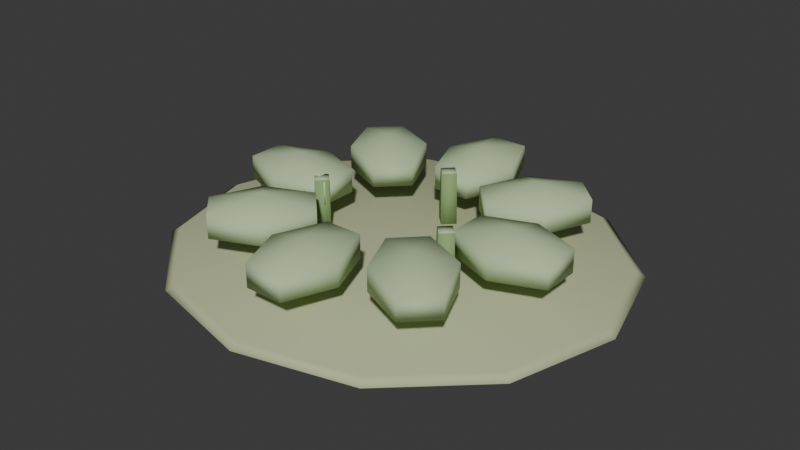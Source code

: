 # Source: herb_patch_gathered.blend  (saved by Blender 5.2.45; exported with 4.5.12 LTS)
import bpy
from mathutils import Matrix  # noqa: F401  (used for matrix-valued properties, if any)

bpy.ops.wm.read_factory_settings(use_empty=True)
scene = bpy.context.scene
scene.name = 'Scene'

# ---- collections
col_collection = bpy.data.collections.new('Collection'); scene.collection.children.link(col_collection)

# ---- materials (node trees are filled in below, after node groups)
mat_herb_base = bpy.data.materials.new('herb_base')
mat_herb_base.diffuse_color = (0.5149, 0.5583, 0.3372, 1.0)
mat_herb_stem = bpy.data.materials.new('herb_stem')
mat_herb_stem.diffuse_color = (0.2582, 0.3813, 0.159, 1.0)
mat_herb = bpy.data.materials.new('herb')
mat_herb.diffuse_color = (0.4793, 0.6038, 0.3663, 1.0)

# ---- material node trees
mat_herb_base.use_nodes = True; mat_herb_base.node_tree.nodes.clear()
_N = mat_herb_base.node_tree.nodes; _L = mat_herb_base.node_tree.links
n0 = _N.new('ShaderNodeBsdfPrincipled'); n0.name = 'Principled BSDF'; n0.location = (-200, 100)
n0.inputs[0].default_value = (0.5149, 0.5583, 0.3372, 1.0)
n0.inputs[2].default_value = 0.9
n0.inputs[10].default_value = 0.005
n0.inputs[13].default_value = 0.16
n1 = _N.new('ShaderNodeOutputMaterial'); n1.name = 'Material Output'; n1.location = (200, 100)
_L.new(n0.outputs[0], n1.inputs[0])
n1.is_active_output = True
mat_herb_stem.use_nodes = True; mat_herb_stem.node_tree.nodes.clear()
_N = mat_herb_stem.node_tree.nodes; _L = mat_herb_stem.node_tree.links
n0 = _N.new('ShaderNodeBsdfPrincipled'); n0.name = 'Principled BSDF'; n0.location = (-200, 100)
n0.inputs[0].default_value = (0.2582, 0.3813, 0.159, 1.0)
n0.inputs[2].default_value = 0.9
n0.inputs[10].default_value = 0.005
n0.inputs[13].default_value = 0.16
n1 = _N.new('ShaderNodeOutputMaterial'); n1.name = 'Material Output'; n1.location = (200, 100)
_L.new(n0.outputs[0], n1.inputs[0])
n1.is_active_output = True
mat_herb.use_nodes = True; mat_herb.node_tree.nodes.clear()
_N = mat_herb.node_tree.nodes; _L = mat_herb.node_tree.links
n0 = _N.new('ShaderNodeBsdfPrincipled'); n0.name = 'Principled BSDF'; n0.location = (-200, 100)
n0.inputs[0].default_value = (0.4793, 0.6038, 0.3663, 1.0)
n0.inputs[2].default_value = 0.9
n0.inputs[10].default_value = 0.005
n0.inputs[13].default_value = 0.16
n1 = _N.new('ShaderNodeOutputMaterial'); n1.name = 'Material Output'; n1.location = (200, 100)
_L.new(n0.outputs[0], n1.inputs[0])
n1.is_active_output = True

# ---- world
world_world = bpy.data.worlds.new('World'); scene.world = world_world
world_world.use_nodes = True; world_world.node_tree.nodes.clear()
_N = world_world.node_tree.nodes; _L = world_world.node_tree.links
n0 = _N.new('ShaderNodeOutputWorld'); n0.name = 'World Output'; n0.location = (200, 100)
n1 = _N.new('ShaderNodeBackground'); n1.name = 'Background'; n1.location = (-200, 100)
n1.inputs[0].default_value = (0.05088, 0.05088, 0.05088, 1.0)
_L.new(n1.outputs[0], n0.inputs[0])
n0.is_active_output = True
world_world.color = (0.05088, 0.05088, 0.05088)
world_world.sun_shadow_jitter_overblur = 0.0

# ---- meshes
me_pale_clipped_herb_ground = bpy.data.meshes.new('Pale clipped herb ground')
me_pale_clipped_herb_ground.from_pydata([(0.4048, 0.0, 0.0), (0.3506, -0.1886, 0.0), (0.2024, -0.3267, 0.0), (2.479e-17, -0.3772, 0.0), (-0.2024, -0.3267, 0.0), (-0.3506, -0.1886, 0.0), (-0.4048, -4.619e-17, 0.0), (-0.3506, 0.1886, 0.0), (-0.2024, 0.3267, 0.0), (-7.436e-17, 0.3772, 0.0), (0.2024, 0.3267, 0.0), (0.3506, 0.1886, 0.0), (0.44, 0.0, 0.018), (0.3811, -0.205, 0.018), (0.22, -0.3551, 0.018), (2.694e-17, -0.41, 0.018), (-0.22, -0.3551, 0.018), (-0.3811, -0.205, 0.018), (-0.44, -5.021e-17, 0.018), (-0.3811, 0.205, 0.018), (-0.22, 0.3551, 0.018), (-8.083e-17, 0.41, 0.018), (0.22, 0.3551, 0.018), (0.3811, 0.205, 0.018), (0.4224, 0.0, 0.028), (0.3658, -0.1968, 0.028), (0.2112, -0.3409, 0.028), (2.586e-17, -0.3936, 0.028), (-0.2112, -0.3409, 0.028), (-0.3658, -0.1968, 0.028), (-0.4224, -4.82e-17, 0.028), (-0.3658, 0.1968, 0.028), (-0.2112, 0.3409, 0.028), (-7.759e-17, 0.3936, 0.028), (0.2112, 0.3409, 0.028), (0.3658, 0.1968, 0.028), (0.0, 0.0, 0.03)], [], [(0, 12, 13, 1), (1, 13, 14, 2), (2, 14, 15, 3), (3, 15, 16, 4), (4, 16, 17, 5), (5, 17, 18, 6), (6, 18, 19, 7), (7, 19, 20, 8), (8, 20, 21, 9), (9, 21, 22, 10), (10, 22, 23, 11), (11, 23, 12, 0), (12, 24, 25, 13), (13, 25, 26, 14), (14, 26, 27, 15), (15, 27, 28, 16), (16, 28, 29, 17), (17, 29, 30, 18), (18, 30, 31, 19), (19, 31, 32, 20), (20, 32, 33, 21), (21, 33, 34, 22), (22, 34, 35, 23), (23, 35, 24, 12), (24, 36, 25), (25, 36, 26), (26, 36, 27), (27, 36, 28), (28, 36, 29), (29, 36, 30), (30, 36, 31), (31, 36, 32), (32, 36, 33), (33, 36, 34), (34, 36, 35), (35, 36, 24), (11, 0, 1, 2, 3, 4, 5, 6, 7, 8, 9, 10)])
me_pale_clipped_herb_ground.polygons.foreach_set('use_smooth', [True] * 37)
me_pale_clipped_herb_ground.materials.append(mat_herb_base)
me_pale_clipped_herb_ground.update()
me_clipped_herb_stem_1 = bpy.data.meshes.new('Clipped herb stem 1')
me_clipped_herb_stem_1.from_pydata([(-0.139, -0.03, 0.027), (-0.16, -0.051, 0.027), (-0.181, -0.03, 0.027), (-0.16, -0.009, 0.027), (-0.141, -0.03, 0.132), (-0.16, -0.049, 0.132), (-0.179, -0.03, 0.132), (-0.16, -0.011, 0.132)], [], [(0, 4, 5, 1), (1, 5, 6, 2), (2, 6, 7, 3), (3, 7, 4, 0), (3, 0, 1, 2), (4, 7, 6, 5)])
me_clipped_herb_stem_1.polygons.foreach_set('use_smooth', [True] * 6)
me_clipped_herb_stem_1.polygons.foreach_set('material_index', [0, 0, 0, 0, 0, 1])
me_clipped_herb_stem_1.materials.append(mat_herb_stem)
me_clipped_herb_stem_1.materials.append(mat_herb)
me_clipped_herb_stem_1.update()
me_clipped_herb_stem_2 = bpy.data.meshes.new('Clipped herb stem 2')
me_clipped_herb_stem_2.from_pydata([(0.161, -0.05, 0.027), (0.14, -0.071, 0.027), (0.119, -0.05, 0.027), (0.14, -0.029, 0.027), (0.159, -0.05, 0.132), (0.14, -0.069, 0.132), (0.121, -0.05, 0.132), (0.14, -0.031, 0.132)], [], [(0, 4, 5, 1), (1, 5, 6, 2), (2, 6, 7, 3), (3, 7, 4, 0), (3, 0, 1, 2), (4, 7, 6, 5)])
me_clipped_herb_stem_2.polygons.foreach_set('use_smooth', [True] * 6)
me_clipped_herb_stem_2.polygons.foreach_set('material_index', [0, 0, 0, 0, 0, 1])
me_clipped_herb_stem_2.materials.append(mat_herb_stem)
me_clipped_herb_stem_2.materials.append(mat_herb)
me_clipped_herb_stem_2.update()
me_clipped_herb_stem_3 = bpy.data.meshes.new('Clipped herb stem 3')
me_clipped_herb_stem_3.from_pydata([(0.021, 0.14, 0.027), (1.286e-18, 0.119, 0.027), (-0.021, 0.14, 0.027), (-3.858e-18, 0.161, 0.027), (0.019, 0.14, 0.132), (1.163e-18, 0.121, 0.132), (-0.019, 0.14, 0.132), (-3.49e-18, 0.159, 0.132)], [], [(0, 4, 5, 1), (1, 5, 6, 2), (2, 6, 7, 3), (3, 7, 4, 0), (3, 0, 1, 2), (4, 7, 6, 5)])
me_clipped_herb_stem_3.polygons.foreach_set('use_smooth', [True] * 6)
me_clipped_herb_stem_3.polygons.foreach_set('material_index', [0, 0, 0, 0, 0, 1])
me_clipped_herb_stem_3.materials.append(mat_herb_stem)
me_clipped_herb_stem_3.materials.append(mat_herb)
me_clipped_herb_stem_3.update()
me_sphere_016 = bpy.data.meshes.new('Sphere.016')
me_sphere_016.from_pydata([(0.0, 0.0, 1.0), (0.0, 0.866, -0.5), (0.0, 0.0, -1.0), (0.75, 0.433, 0.5), (0.75, 0.433, -0.5), (0.75, -0.433, 0.5), (0.75, -0.433, -0.5), (-1.192e-07, -0.866, 0.5), (-1.192e-07, -0.866, -0.5), (-0.75, -0.433, 0.5), (-0.75, -0.433, -0.5), (-0.75, 0.433, 0.5), (-0.75, 0.433, -0.5), (2.086e-07, 0.866, 0.5)], [], [(2, 1, 4), (1, 13, 3, 4), (13, 0, 3), (2, 4, 6), (4, 3, 5, 6), (3, 0, 5), (2, 6, 8), (6, 5, 7, 8), (5, 0, 7), (2, 8, 10), (8, 7, 9, 10), (7, 0, 9), (2, 10, 12), (10, 9, 11, 12), (9, 0, 11), (2, 12, 1), (12, 11, 13, 1), (11, 0, 13)])
me_sphere_016.polygons.foreach_set('use_smooth', [True] * 18)
_uv = me_sphere_016.uv_layers.new(name='UVMap')
_uv.uv.foreach_set('vector', [0.5833, 0.0, 0.6667, 0.3333, 0.5, 0.3333, 0.6667, 0.3333, 0.6667, 0.6667, 0.5, 0.6667, 0.5, 0.3333, 0.6667, 0.6667, 0.5833, 1.0, 0.5, 0.6667, 0.4167, 0.0, 0.5, 0.3333, 0.3333, 0.3333, 0.5, 0.3333, 0.5, 0.6667, 0.3333, 0.6667, 0.3333, 0.3333, 0.5, 0.6667, 0.4167, 1.0, 0.3333, 0.6667, 0.25, 0.0, 0.3333, 0.3333, 0.1667, 0.3333, 0.3333, 0.3333, 0.3333, 0.6667, 0.1667, 0.6667, 0.1667, 0.3333, 0.3333, 0.6667, 0.25, 1.0, 0.1667, 0.6667, 0.08333, 0.0, 0.1667, 0.3333, 0.0, 0.3333, 0.1667, 0.3333, 0.1667, 0.6667, 0.0, 0.6667, 0.0, 0.3333, 0.1667, 0.6667, 0.08333, 1.0, 0.0, 0.6667, 0.9167, 0.0, 1.0, 0.3333, 0.8333, 0.3333, 1.0, 0.3333, 1.0, 0.6667, 0.8333, 0.6667, 0.8333, 0.3333, 1.0, 0.6667, 0.9167, 1.0, 0.8333, 0.6667, 0.75, 0.0, 0.8333, 0.3333, 0.6667, 0.3333, 0.8333, 0.3333, 0.8333, 0.6667, 0.6667, 0.6667, 0.6667, 0.3333, 0.8333, 0.6667, 0.75, 1.0, 0.6667, 0.6667])
me_sphere_016.materials.append(mat_herb)
me_sphere_016.update()
me_sphere_017 = bpy.data.meshes.new('Sphere.017')
me_sphere_017.from_pydata([(0.0, 0.0, 1.0), (0.0, 0.866, -0.5), (0.0, 0.0, -1.0), (0.75, 0.433, 0.5), (0.75, 0.433, -0.5), (0.75, -0.433, 0.5), (0.75, -0.433, -0.5), (-1.192e-07, -0.866, 0.5), (-1.192e-07, -0.866, -0.5), (-0.75, -0.433, 0.5), (-0.75, -0.433, -0.5), (-0.75, 0.433, 0.5), (-0.75, 0.433, -0.5), (2.086e-07, 0.866, 0.5)], [], [(2, 1, 4), (1, 13, 3, 4), (13, 0, 3), (2, 4, 6), (4, 3, 5, 6), (3, 0, 5), (2, 6, 8), (6, 5, 7, 8), (5, 0, 7), (2, 8, 10), (8, 7, 9, 10), (7, 0, 9), (2, 10, 12), (10, 9, 11, 12), (9, 0, 11), (2, 12, 1), (12, 11, 13, 1), (11, 0, 13)])
me_sphere_017.polygons.foreach_set('use_smooth', [True] * 18)
_uv = me_sphere_017.uv_layers.new(name='UVMap')
_uv.uv.foreach_set('vector', [0.5833, 0.0, 0.6667, 0.3333, 0.5, 0.3333, 0.6667, 0.3333, 0.6667, 0.6667, 0.5, 0.6667, 0.5, 0.3333, 0.6667, 0.6667, 0.5833, 1.0, 0.5, 0.6667, 0.4167, 0.0, 0.5, 0.3333, 0.3333, 0.3333, 0.5, 0.3333, 0.5, 0.6667, 0.3333, 0.6667, 0.3333, 0.3333, 0.5, 0.6667, 0.4167, 1.0, 0.3333, 0.6667, 0.25, 0.0, 0.3333, 0.3333, 0.1667, 0.3333, 0.3333, 0.3333, 0.3333, 0.6667, 0.1667, 0.6667, 0.1667, 0.3333, 0.3333, 0.6667, 0.25, 1.0, 0.1667, 0.6667, 0.08333, 0.0, 0.1667, 0.3333, 0.0, 0.3333, 0.1667, 0.3333, 0.1667, 0.6667, 0.0, 0.6667, 0.0, 0.3333, 0.1667, 0.6667, 0.08333, 1.0, 0.0, 0.6667, 0.9167, 0.0, 1.0, 0.3333, 0.8333, 0.3333, 1.0, 0.3333, 1.0, 0.6667, 0.8333, 0.6667, 0.8333, 0.3333, 1.0, 0.6667, 0.9167, 1.0, 0.8333, 0.6667, 0.75, 0.0, 0.8333, 0.3333, 0.6667, 0.3333, 0.8333, 0.3333, 0.8333, 0.6667, 0.6667, 0.6667, 0.6667, 0.3333, 0.8333, 0.6667, 0.75, 1.0, 0.6667, 0.6667])
me_sphere_017.materials.append(mat_herb)
me_sphere_017.update()
me_sphere_018 = bpy.data.meshes.new('Sphere.018')
me_sphere_018.from_pydata([(0.0, 0.0, 1.0), (0.0, 0.866, -0.5), (0.0, 0.0, -1.0), (0.75, 0.433, 0.5), (0.75, 0.433, -0.5), (0.75, -0.433, 0.5), (0.75, -0.433, -0.5), (-1.192e-07, -0.866, 0.5), (-1.192e-07, -0.866, -0.5), (-0.75, -0.433, 0.5), (-0.75, -0.433, -0.5), (-0.75, 0.433, 0.5), (-0.75, 0.433, -0.5), (2.086e-07, 0.866, 0.5)], [], [(2, 1, 4), (1, 13, 3, 4), (13, 0, 3), (2, 4, 6), (4, 3, 5, 6), (3, 0, 5), (2, 6, 8), (6, 5, 7, 8), (5, 0, 7), (2, 8, 10), (8, 7, 9, 10), (7, 0, 9), (2, 10, 12), (10, 9, 11, 12), (9, 0, 11), (2, 12, 1), (12, 11, 13, 1), (11, 0, 13)])
me_sphere_018.polygons.foreach_set('use_smooth', [True] * 18)
_uv = me_sphere_018.uv_layers.new(name='UVMap')
_uv.uv.foreach_set('vector', [0.5833, 0.0, 0.6667, 0.3333, 0.5, 0.3333, 0.6667, 0.3333, 0.6667, 0.6667, 0.5, 0.6667, 0.5, 0.3333, 0.6667, 0.6667, 0.5833, 1.0, 0.5, 0.6667, 0.4167, 0.0, 0.5, 0.3333, 0.3333, 0.3333, 0.5, 0.3333, 0.5, 0.6667, 0.3333, 0.6667, 0.3333, 0.3333, 0.5, 0.6667, 0.4167, 1.0, 0.3333, 0.6667, 0.25, 0.0, 0.3333, 0.3333, 0.1667, 0.3333, 0.3333, 0.3333, 0.3333, 0.6667, 0.1667, 0.6667, 0.1667, 0.3333, 0.3333, 0.6667, 0.25, 1.0, 0.1667, 0.6667, 0.08333, 0.0, 0.1667, 0.3333, 0.0, 0.3333, 0.1667, 0.3333, 0.1667, 0.6667, 0.0, 0.6667, 0.0, 0.3333, 0.1667, 0.6667, 0.08333, 1.0, 0.0, 0.6667, 0.9167, 0.0, 1.0, 0.3333, 0.8333, 0.3333, 1.0, 0.3333, 1.0, 0.6667, 0.8333, 0.6667, 0.8333, 0.3333, 1.0, 0.6667, 0.9167, 1.0, 0.8333, 0.6667, 0.75, 0.0, 0.8333, 0.3333, 0.6667, 0.3333, 0.8333, 0.3333, 0.8333, 0.6667, 0.6667, 0.6667, 0.6667, 0.3333, 0.8333, 0.6667, 0.75, 1.0, 0.6667, 0.6667])
me_sphere_018.materials.append(mat_herb)
me_sphere_018.update()
me_sphere_019 = bpy.data.meshes.new('Sphere.019')
me_sphere_019.from_pydata([(0.0, 0.0, 1.0), (0.0, 0.866, -0.5), (0.0, 0.0, -1.0), (0.75, 0.433, 0.5), (0.75, 0.433, -0.5), (0.75, -0.433, 0.5), (0.75, -0.433, -0.5), (-1.192e-07, -0.866, 0.5), (-1.192e-07, -0.866, -0.5), (-0.75, -0.433, 0.5), (-0.75, -0.433, -0.5), (-0.75, 0.433, 0.5), (-0.75, 0.433, -0.5), (2.086e-07, 0.866, 0.5)], [], [(2, 1, 4), (1, 13, 3, 4), (13, 0, 3), (2, 4, 6), (4, 3, 5, 6), (3, 0, 5), (2, 6, 8), (6, 5, 7, 8), (5, 0, 7), (2, 8, 10), (8, 7, 9, 10), (7, 0, 9), (2, 10, 12), (10, 9, 11, 12), (9, 0, 11), (2, 12, 1), (12, 11, 13, 1), (11, 0, 13)])
me_sphere_019.polygons.foreach_set('use_smooth', [True] * 18)
_uv = me_sphere_019.uv_layers.new(name='UVMap')
_uv.uv.foreach_set('vector', [0.5833, 0.0, 0.6667, 0.3333, 0.5, 0.3333, 0.6667, 0.3333, 0.6667, 0.6667, 0.5, 0.6667, 0.5, 0.3333, 0.6667, 0.6667, 0.5833, 1.0, 0.5, 0.6667, 0.4167, 0.0, 0.5, 0.3333, 0.3333, 0.3333, 0.5, 0.3333, 0.5, 0.6667, 0.3333, 0.6667, 0.3333, 0.3333, 0.5, 0.6667, 0.4167, 1.0, 0.3333, 0.6667, 0.25, 0.0, 0.3333, 0.3333, 0.1667, 0.3333, 0.3333, 0.3333, 0.3333, 0.6667, 0.1667, 0.6667, 0.1667, 0.3333, 0.3333, 0.6667, 0.25, 1.0, 0.1667, 0.6667, 0.08333, 0.0, 0.1667, 0.3333, 0.0, 0.3333, 0.1667, 0.3333, 0.1667, 0.6667, 0.0, 0.6667, 0.0, 0.3333, 0.1667, 0.6667, 0.08333, 1.0, 0.0, 0.6667, 0.9167, 0.0, 1.0, 0.3333, 0.8333, 0.3333, 1.0, 0.3333, 1.0, 0.6667, 0.8333, 0.6667, 0.8333, 0.3333, 1.0, 0.6667, 0.9167, 1.0, 0.8333, 0.6667, 0.75, 0.0, 0.8333, 0.3333, 0.6667, 0.3333, 0.8333, 0.3333, 0.8333, 0.6667, 0.6667, 0.6667, 0.6667, 0.3333, 0.8333, 0.6667, 0.75, 1.0, 0.6667, 0.6667])
me_sphere_019.materials.append(mat_herb)
me_sphere_019.update()
me_sphere_020 = bpy.data.meshes.new('Sphere.020')
me_sphere_020.from_pydata([(0.0, 0.0, 1.0), (0.0, 0.866, -0.5), (0.0, 0.0, -1.0), (0.75, 0.433, 0.5), (0.75, 0.433, -0.5), (0.75, -0.433, 0.5), (0.75, -0.433, -0.5), (-1.192e-07, -0.866, 0.5), (-1.192e-07, -0.866, -0.5), (-0.75, -0.433, 0.5), (-0.75, -0.433, -0.5), (-0.75, 0.433, 0.5), (-0.75, 0.433, -0.5), (2.086e-07, 0.866, 0.5)], [], [(2, 1, 4), (1, 13, 3, 4), (13, 0, 3), (2, 4, 6), (4, 3, 5, 6), (3, 0, 5), (2, 6, 8), (6, 5, 7, 8), (5, 0, 7), (2, 8, 10), (8, 7, 9, 10), (7, 0, 9), (2, 10, 12), (10, 9, 11, 12), (9, 0, 11), (2, 12, 1), (12, 11, 13, 1), (11, 0, 13)])
me_sphere_020.polygons.foreach_set('use_smooth', [True] * 18)
_uv = me_sphere_020.uv_layers.new(name='UVMap')
_uv.uv.foreach_set('vector', [0.5833, 0.0, 0.6667, 0.3333, 0.5, 0.3333, 0.6667, 0.3333, 0.6667, 0.6667, 0.5, 0.6667, 0.5, 0.3333, 0.6667, 0.6667, 0.5833, 1.0, 0.5, 0.6667, 0.4167, 0.0, 0.5, 0.3333, 0.3333, 0.3333, 0.5, 0.3333, 0.5, 0.6667, 0.3333, 0.6667, 0.3333, 0.3333, 0.5, 0.6667, 0.4167, 1.0, 0.3333, 0.6667, 0.25, 0.0, 0.3333, 0.3333, 0.1667, 0.3333, 0.3333, 0.3333, 0.3333, 0.6667, 0.1667, 0.6667, 0.1667, 0.3333, 0.3333, 0.6667, 0.25, 1.0, 0.1667, 0.6667, 0.08333, 0.0, 0.1667, 0.3333, 0.0, 0.3333, 0.1667, 0.3333, 0.1667, 0.6667, 0.0, 0.6667, 0.0, 0.3333, 0.1667, 0.6667, 0.08333, 1.0, 0.0, 0.6667, 0.9167, 0.0, 1.0, 0.3333, 0.8333, 0.3333, 1.0, 0.3333, 1.0, 0.6667, 0.8333, 0.6667, 0.8333, 0.3333, 1.0, 0.6667, 0.9167, 1.0, 0.8333, 0.6667, 0.75, 0.0, 0.8333, 0.3333, 0.6667, 0.3333, 0.8333, 0.3333, 0.8333, 0.6667, 0.6667, 0.6667, 0.6667, 0.3333, 0.8333, 0.6667, 0.75, 1.0, 0.6667, 0.6667])
me_sphere_020.materials.append(mat_herb)
me_sphere_020.update()
me_sphere_021 = bpy.data.meshes.new('Sphere.021')
me_sphere_021.from_pydata([(0.0, 0.0, 1.0), (0.0, 0.866, -0.5), (0.0, 0.0, -1.0), (0.75, 0.433, 0.5), (0.75, 0.433, -0.5), (0.75, -0.433, 0.5), (0.75, -0.433, -0.5), (-1.192e-07, -0.866, 0.5), (-1.192e-07, -0.866, -0.5), (-0.75, -0.433, 0.5), (-0.75, -0.433, -0.5), (-0.75, 0.433, 0.5), (-0.75, 0.433, -0.5), (2.086e-07, 0.866, 0.5)], [], [(2, 1, 4), (1, 13, 3, 4), (13, 0, 3), (2, 4, 6), (4, 3, 5, 6), (3, 0, 5), (2, 6, 8), (6, 5, 7, 8), (5, 0, 7), (2, 8, 10), (8, 7, 9, 10), (7, 0, 9), (2, 10, 12), (10, 9, 11, 12), (9, 0, 11), (2, 12, 1), (12, 11, 13, 1), (11, 0, 13)])
me_sphere_021.polygons.foreach_set('use_smooth', [True] * 18)
_uv = me_sphere_021.uv_layers.new(name='UVMap')
_uv.uv.foreach_set('vector', [0.5833, 0.0, 0.6667, 0.3333, 0.5, 0.3333, 0.6667, 0.3333, 0.6667, 0.6667, 0.5, 0.6667, 0.5, 0.3333, 0.6667, 0.6667, 0.5833, 1.0, 0.5, 0.6667, 0.4167, 0.0, 0.5, 0.3333, 0.3333, 0.3333, 0.5, 0.3333, 0.5, 0.6667, 0.3333, 0.6667, 0.3333, 0.3333, 0.5, 0.6667, 0.4167, 1.0, 0.3333, 0.6667, 0.25, 0.0, 0.3333, 0.3333, 0.1667, 0.3333, 0.3333, 0.3333, 0.3333, 0.6667, 0.1667, 0.6667, 0.1667, 0.3333, 0.3333, 0.6667, 0.25, 1.0, 0.1667, 0.6667, 0.08333, 0.0, 0.1667, 0.3333, 0.0, 0.3333, 0.1667, 0.3333, 0.1667, 0.6667, 0.0, 0.6667, 0.0, 0.3333, 0.1667, 0.6667, 0.08333, 1.0, 0.0, 0.6667, 0.9167, 0.0, 1.0, 0.3333, 0.8333, 0.3333, 1.0, 0.3333, 1.0, 0.6667, 0.8333, 0.6667, 0.8333, 0.3333, 1.0, 0.6667, 0.9167, 1.0, 0.8333, 0.6667, 0.75, 0.0, 0.8333, 0.3333, 0.6667, 0.3333, 0.8333, 0.3333, 0.8333, 0.6667, 0.6667, 0.6667, 0.6667, 0.3333, 0.8333, 0.6667, 0.75, 1.0, 0.6667, 0.6667])
me_sphere_021.materials.append(mat_herb)
me_sphere_021.update()
me_sphere_022 = bpy.data.meshes.new('Sphere.022')
me_sphere_022.from_pydata([(0.0, 0.0, 1.0), (0.0, 0.866, -0.5), (0.0, 0.0, -1.0), (0.75, 0.433, 0.5), (0.75, 0.433, -0.5), (0.75, -0.433, 0.5), (0.75, -0.433, -0.5), (-1.192e-07, -0.866, 0.5), (-1.192e-07, -0.866, -0.5), (-0.75, -0.433, 0.5), (-0.75, -0.433, -0.5), (-0.75, 0.433, 0.5), (-0.75, 0.433, -0.5), (2.086e-07, 0.866, 0.5)], [], [(2, 1, 4), (1, 13, 3, 4), (13, 0, 3), (2, 4, 6), (4, 3, 5, 6), (3, 0, 5), (2, 6, 8), (6, 5, 7, 8), (5, 0, 7), (2, 8, 10), (8, 7, 9, 10), (7, 0, 9), (2, 10, 12), (10, 9, 11, 12), (9, 0, 11), (2, 12, 1), (12, 11, 13, 1), (11, 0, 13)])
me_sphere_022.polygons.foreach_set('use_smooth', [True] * 18)
_uv = me_sphere_022.uv_layers.new(name='UVMap')
_uv.uv.foreach_set('vector', [0.5833, 0.0, 0.6667, 0.3333, 0.5, 0.3333, 0.6667, 0.3333, 0.6667, 0.6667, 0.5, 0.6667, 0.5, 0.3333, 0.6667, 0.6667, 0.5833, 1.0, 0.5, 0.6667, 0.4167, 0.0, 0.5, 0.3333, 0.3333, 0.3333, 0.5, 0.3333, 0.5, 0.6667, 0.3333, 0.6667, 0.3333, 0.3333, 0.5, 0.6667, 0.4167, 1.0, 0.3333, 0.6667, 0.25, 0.0, 0.3333, 0.3333, 0.1667, 0.3333, 0.3333, 0.3333, 0.3333, 0.6667, 0.1667, 0.6667, 0.1667, 0.3333, 0.3333, 0.6667, 0.25, 1.0, 0.1667, 0.6667, 0.08333, 0.0, 0.1667, 0.3333, 0.0, 0.3333, 0.1667, 0.3333, 0.1667, 0.6667, 0.0, 0.6667, 0.0, 0.3333, 0.1667, 0.6667, 0.08333, 1.0, 0.0, 0.6667, 0.9167, 0.0, 1.0, 0.3333, 0.8333, 0.3333, 1.0, 0.3333, 1.0, 0.6667, 0.8333, 0.6667, 0.8333, 0.3333, 1.0, 0.6667, 0.9167, 1.0, 0.8333, 0.6667, 0.75, 0.0, 0.8333, 0.3333, 0.6667, 0.3333, 0.8333, 0.3333, 0.8333, 0.6667, 0.6667, 0.6667, 0.6667, 0.3333, 0.8333, 0.6667, 0.75, 1.0, 0.6667, 0.6667])
me_sphere_022.materials.append(mat_herb)
me_sphere_022.update()
me_sphere_023 = bpy.data.meshes.new('Sphere.023')
me_sphere_023.from_pydata([(0.0, 0.0, 1.0), (0.0, 0.866, -0.5), (0.0, 0.0, -1.0), (0.75, 0.433, 0.5), (0.75, 0.433, -0.5), (0.75, -0.433, 0.5), (0.75, -0.433, -0.5), (-1.192e-07, -0.866, 0.5), (-1.192e-07, -0.866, -0.5), (-0.75, -0.433, 0.5), (-0.75, -0.433, -0.5), (-0.75, 0.433, 0.5), (-0.75, 0.433, -0.5), (2.086e-07, 0.866, 0.5)], [], [(2, 1, 4), (1, 13, 3, 4), (13, 0, 3), (2, 4, 6), (4, 3, 5, 6), (3, 0, 5), (2, 6, 8), (6, 5, 7, 8), (5, 0, 7), (2, 8, 10), (8, 7, 9, 10), (7, 0, 9), (2, 10, 12), (10, 9, 11, 12), (9, 0, 11), (2, 12, 1), (12, 11, 13, 1), (11, 0, 13)])
me_sphere_023.polygons.foreach_set('use_smooth', [True] * 18)
_uv = me_sphere_023.uv_layers.new(name='UVMap')
_uv.uv.foreach_set('vector', [0.5833, 0.0, 0.6667, 0.3333, 0.5, 0.3333, 0.6667, 0.3333, 0.6667, 0.6667, 0.5, 0.6667, 0.5, 0.3333, 0.6667, 0.6667, 0.5833, 1.0, 0.5, 0.6667, 0.4167, 0.0, 0.5, 0.3333, 0.3333, 0.3333, 0.5, 0.3333, 0.5, 0.6667, 0.3333, 0.6667, 0.3333, 0.3333, 0.5, 0.6667, 0.4167, 1.0, 0.3333, 0.6667, 0.25, 0.0, 0.3333, 0.3333, 0.1667, 0.3333, 0.3333, 0.3333, 0.3333, 0.6667, 0.1667, 0.6667, 0.1667, 0.3333, 0.3333, 0.6667, 0.25, 1.0, 0.1667, 0.6667, 0.08333, 0.0, 0.1667, 0.3333, 0.0, 0.3333, 0.1667, 0.3333, 0.1667, 0.6667, 0.0, 0.6667, 0.0, 0.3333, 0.1667, 0.6667, 0.08333, 1.0, 0.0, 0.6667, 0.9167, 0.0, 1.0, 0.3333, 0.8333, 0.3333, 1.0, 0.3333, 1.0, 0.6667, 0.8333, 0.6667, 0.8333, 0.3333, 1.0, 0.6667, 0.9167, 1.0, 0.8333, 0.6667, 0.75, 0.0, 0.8333, 0.3333, 0.6667, 0.3333, 0.8333, 0.3333, 0.8333, 0.6667, 0.6667, 0.6667, 0.6667, 0.3333, 0.8333, 0.6667, 0.75, 1.0, 0.6667, 0.6667])
me_sphere_023.materials.append(mat_herb)
me_sphere_023.update()

# ---- objects
ob_herb_patch_gathered___resource_point_origin = bpy.data.objects.new('herb_patch_gathered / resource-point origin', None)
ob_pale_clipped_herb_ground = bpy.data.objects.new('Pale clipped herb ground', me_pale_clipped_herb_ground)
ob_clipped_herb_stem_1 = bpy.data.objects.new('Clipped herb stem 1', me_clipped_herb_stem_1)
ob_clipped_herb_stem_2 = bpy.data.objects.new('Clipped herb stem 2', me_clipped_herb_stem_2)
ob_clipped_herb_stem_3 = bpy.data.objects.new('Clipped herb stem 3', me_clipped_herb_stem_3)
ob_low_remaining_mint_leaf_1 = bpy.data.objects.new('Low remaining mint leaf 1', me_sphere_016)
ob_low_remaining_mint_leaf_2 = bpy.data.objects.new('Low remaining mint leaf 2', me_sphere_017)
ob_low_remaining_mint_leaf_3 = bpy.data.objects.new('Low remaining mint leaf 3', me_sphere_018)
ob_low_remaining_mint_leaf_4 = bpy.data.objects.new('Low remaining mint leaf 4', me_sphere_019)
ob_low_remaining_mint_leaf_5 = bpy.data.objects.new('Low remaining mint leaf 5', me_sphere_020)
ob_low_remaining_mint_leaf_6 = bpy.data.objects.new('Low remaining mint leaf 6', me_sphere_021)
ob_low_remaining_mint_leaf_7 = bpy.data.objects.new('Low remaining mint leaf 7', me_sphere_022)
ob_low_remaining_mint_leaf_8 = bpy.data.objects.new('Low remaining mint leaf 8', me_sphere_023)

# ---- transforms, parenting, visibility, modifiers, constraints
ob_herb_patch_gathered___resource_point_origin.location = (0.0, 0.0, 0.0)
ob_pale_clipped_herb_ground.parent = ob_herb_patch_gathered___resource_point_origin
ob_pale_clipped_herb_ground.location = (0.0, 0.0, 0.0)
ob_clipped_herb_stem_1.parent = ob_herb_patch_gathered___resource_point_origin
ob_clipped_herb_stem_1.location = (0.0, 0.0, 0.0)
ob_clipped_herb_stem_2.parent = ob_herb_patch_gathered___resource_point_origin
ob_clipped_herb_stem_2.location = (0.0, 0.0, 0.0)
ob_clipped_herb_stem_3.parent = ob_herb_patch_gathered___resource_point_origin
ob_clipped_herb_stem_3.location = (0.0, 0.0, 0.0)
ob_low_remaining_mint_leaf_1.parent = ob_herb_patch_gathered___resource_point_origin
ob_low_remaining_mint_leaf_1.location = (0.24, -0.0, 0.105)
ob_low_remaining_mint_leaf_1.scale = (0.125, 0.085, 0.045)
ob_low_remaining_mint_leaf_2.parent = ob_herb_patch_gathered___resource_point_origin
ob_low_remaining_mint_leaf_2.location = (0.1697, -0.1697, 0.105)
ob_low_remaining_mint_leaf_2.rotation_euler = (0.0, 0.0, -0.7854)
ob_low_remaining_mint_leaf_2.scale = (0.125, 0.085, 0.045)
ob_low_remaining_mint_leaf_3.parent = ob_herb_patch_gathered___resource_point_origin
ob_low_remaining_mint_leaf_3.location = (1.47e-17, -0.24, 0.105)
ob_low_remaining_mint_leaf_3.rotation_euler = (0.0, 0.0, -1.571)
ob_low_remaining_mint_leaf_3.scale = (0.125, 0.085, 0.045)
ob_low_remaining_mint_leaf_4.parent = ob_herb_patch_gathered___resource_point_origin
ob_low_remaining_mint_leaf_4.location = (-0.1697, -0.1697, 0.105)
ob_low_remaining_mint_leaf_4.rotation_euler = (0.0, 0.0, -2.356)
ob_low_remaining_mint_leaf_4.scale = (0.125, 0.085, 0.045)
ob_low_remaining_mint_leaf_5.parent = ob_herb_patch_gathered___resource_point_origin
ob_low_remaining_mint_leaf_5.location = (-0.24, -2.939e-17, 0.105)
ob_low_remaining_mint_leaf_5.rotation_euler = (0.0, 0.0, -3.142)
ob_low_remaining_mint_leaf_5.scale = (0.125, 0.085, 0.045)
ob_low_remaining_mint_leaf_6.parent = ob_herb_patch_gathered___resource_point_origin
ob_low_remaining_mint_leaf_6.location = (-0.1697, 0.1697, 0.105)
ob_low_remaining_mint_leaf_6.rotation_euler = (0.0, 0.0, -3.927)
ob_low_remaining_mint_leaf_6.scale = (0.125, 0.085, 0.045)
ob_low_remaining_mint_leaf_7.parent = ob_herb_patch_gathered___resource_point_origin
ob_low_remaining_mint_leaf_7.location = (-4.409e-17, 0.24, 0.105)
ob_low_remaining_mint_leaf_7.rotation_euler = (0.0, 0.0, -4.712)
ob_low_remaining_mint_leaf_7.scale = (0.125, 0.085, 0.045)
ob_low_remaining_mint_leaf_8.parent = ob_herb_patch_gathered___resource_point_origin
ob_low_remaining_mint_leaf_8.location = (0.1697, 0.1697, 0.105)
ob_low_remaining_mint_leaf_8.rotation_euler = (0.0, 0.0, -5.498)
ob_low_remaining_mint_leaf_8.scale = (0.125, 0.085, 0.045)

# ---- collection membership
scene.collection.objects.link(ob_herb_patch_gathered___resource_point_origin)
scene.collection.objects.link(ob_pale_clipped_herb_ground)
scene.collection.objects.link(ob_clipped_herb_stem_1)
scene.collection.objects.link(ob_clipped_herb_stem_2)
scene.collection.objects.link(ob_clipped_herb_stem_3)
col_collection.objects.link(ob_low_remaining_mint_leaf_1)
col_collection.objects.link(ob_low_remaining_mint_leaf_2)
col_collection.objects.link(ob_low_remaining_mint_leaf_3)
col_collection.objects.link(ob_low_remaining_mint_leaf_4)
col_collection.objects.link(ob_low_remaining_mint_leaf_5)
col_collection.objects.link(ob_low_remaining_mint_leaf_6)
col_collection.objects.link(ob_low_remaining_mint_leaf_7)
col_collection.objects.link(ob_low_remaining_mint_leaf_8)

# ---- scene / render settings (as saved in the file)
scene.frame_start = 1; scene.frame_end = 250; scene.frame_set(1)
scene.render.engine = 'BLENDER_EEVEE_NEXT'
scene.render.bake_bias = 0.0
scene.render.bake_samples = 0
scene.render.compositor_device = 'GPU'
scene.eevee.use_volume_custom_range = False
scene.eevee.fast_gi_thickness_near = 0.1
scene.eevee.fast_gi_thickness_far = 0.0
scene.eevee.ray_tracing_options.screen_trace_thickness = 0.1
bpy.context.view_layer.update()

# ---- added for rendering (the .blend has no active camera and no usable light): camera, sun
cam_auto = bpy.data.cameras.new('AutoCamera')
cam_auto.lens = 50.0
cam_auto.sensor_width = 36.0
cam_auto.clip_end = 1000.0
ob_auto_camera = bpy.data.objects.new('AutoCamera', cam_auto)
scene.collection.objects.link(ob_auto_camera)
ob_auto_camera.location = (1.12151, -1.34581, 0.972206)
ob_auto_camera.rotation_euler = (1.09748, -7.21219e-08, 0.694738)
scene.camera = ob_auto_camera
light_auto_sun = bpy.data.lights.new('AutoSun', 'SUN')
light_auto_sun.energy = 3.0
light_auto_sun.angle = 0.0523599
ob_auto_sun = bpy.data.objects.new('AutoSun', light_auto_sun)
scene.collection.objects.link(ob_auto_sun)
ob_auto_sun.rotation_euler = (0.872665, 0.174533, 0.523599)
bpy.context.view_layer.update()
